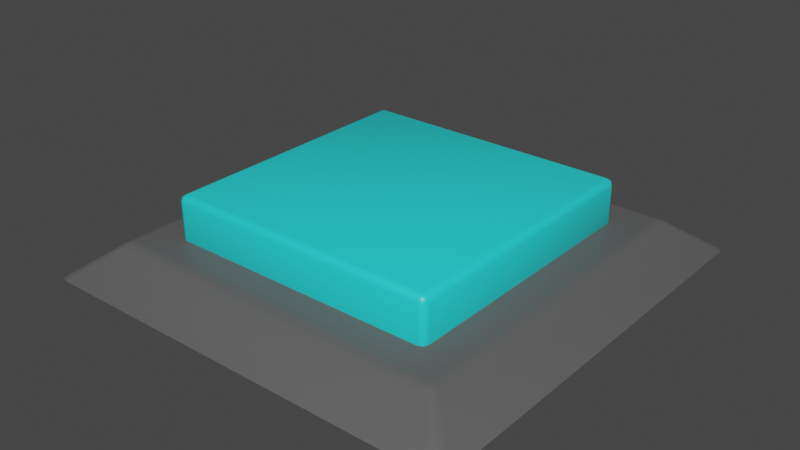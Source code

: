 # Source: Button.blend  (saved by Blender 2.90.8; exported with 4.5.12 LTS)
import bpy
from mathutils import Matrix  # noqa: F401  (used for matrix-valued properties, if any)

bpy.ops.wm.read_factory_settings(use_empty=True)
scene = bpy.context.scene
scene.name = 'Scene'

# ---- collections
col_collection = bpy.data.collections.new('Collection'); scene.collection.children.link(col_collection)

# ---- materials (node trees are filled in below, after node groups)
mat_blue = bpy.data.materials.new('Blue')
mat_blue.alpha_threshold = 0.0
mat_blue.use_transparent_shadow = False
mat_blue.line_color = (0.0, 0.0, 0.0, 1.0)
mat_darkgrey = bpy.data.materials.new('DarkGrey')
mat_darkgrey.use_transparent_shadow = False

# ---- material node trees
mat_blue.use_nodes = True; mat_blue.node_tree.nodes.clear()
_N = mat_blue.node_tree.nodes; _L = mat_blue.node_tree.links
n0 = _N.new('ShaderNodeOutputMaterial'); n0.name = 'Material Output'; n0.location = (300, 300)
n1 = _N.new('ShaderNodeBsdfPrincipled'); n1.name = 'Principled BSDF'; n1.location = (10, 300)
n1.distribution = 'GGX'
n1.subsurface_method = 'BURLEY'
n1.inputs[0].default_value = (0.02079, 0.7908, 0.8, 1.0)
n1.inputs[2].default_value = 0.4
n1.inputs[3].default_value = 1.45
n1.inputs[27].default_value = (0.0, 0.0, 0.0, 1.0)
n1.inputs[28].default_value = 1.0
_L.new(n1.outputs[0], n0.inputs[0])
n0.is_active_output = True
mat_darkgrey.use_nodes = True; mat_darkgrey.node_tree.nodes.clear()
_N = mat_darkgrey.node_tree.nodes; _L = mat_darkgrey.node_tree.links
n0 = _N.new('ShaderNodeBsdfPrincipled'); n0.name = 'Principled BSDF'; n0.location = (10, 300)
n0.distribution = 'GGX'
n0.subsurface_method = 'BURLEY'
n0.inputs[0].default_value = (0.1055, 0.1055, 0.1055, 1.0)
n0.inputs[3].default_value = 1.45
n0.inputs[27].default_value = (0.0, 0.0, 0.0, 1.0)
n0.inputs[28].default_value = 1.0
n1 = _N.new('ShaderNodeOutputMaterial'); n1.name = 'Material Output'; n1.location = (300, 300)
_L.new(n0.outputs[0], n1.inputs[0])
n1.is_active_output = True

# ---- world
world_world = bpy.data.worlds.new('World'); scene.world = world_world
world_world.use_nodes = True; world_world.node_tree.nodes.clear()
_N = world_world.node_tree.nodes; _L = world_world.node_tree.links
n0 = _N.new('ShaderNodeOutputWorld'); n0.name = 'World Output'; n0.location = (300, 300)
n1 = _N.new('ShaderNodeBackground'); n1.name = 'Background'; n1.location = (10, 300)
n1.inputs[0].default_value = (0.05088, 0.05088, 0.05088, 1.0)
_L.new(n1.outputs[0], n0.inputs[0])
n0.is_active_output = True
world_world.color = (0.05088, 0.05088, 0.05088)
world_world.use_sun_shadow = False
world_world.sun_shadow_jitter_overblur = 0.0

# ---- meshes
me_cube_001 = bpy.data.meshes.new('Cube.001')
me_cube_001.from_pydata([(-0.4, -0.4, -0.07425), (-0.4, -0.4, 0.07425), (-0.4, 0.4, -0.07425), (-0.4, 0.4, 0.07425), (0.4, -0.4, -0.07425), (0.4, -0.4, 0.07425), (0.4, 0.4, -0.07425), (0.4, 0.4, 0.07425)], [], [(0, 1, 3, 2), (2, 3, 7, 6), (6, 7, 5, 4), (4, 5, 1, 0), (2, 6, 4, 0), (7, 3, 1, 5)])
me_cube_001.polygons.foreach_set('use_smooth', [True] * 6)
_uv = me_cube_001.uv_layers.new(name='UVMap')
_uv.uv.foreach_set('vector', [0.375, 0.0, 0.625, 0.0, 0.625, 0.25, 0.375, 0.25, 0.375, 0.25, 0.625, 0.25, 0.625, 0.5, 0.375, 0.5, 0.375, 0.5, 0.625, 0.5, 0.625, 0.75, 0.375, 0.75, 0.375, 0.75, 0.625, 0.75, 0.625, 1.0, 0.375, 1.0, 0.125, 0.5, 0.375, 0.5, 0.375, 0.75, 0.125, 0.75, 0.625, 0.5, 0.875, 0.5, 0.875, 0.75, 0.625, 0.75])
me_cube_001.materials.append(mat_blue)
me_cube_001.use_remesh_fix_poles = True
me_cube_001.use_remesh_preserve_attributes = False
me_cube_001.use_mirror_vertex_groups = False
me_cube_001.update()
me_cube = bpy.data.meshes.new('Cube')
me_cube.from_pydata([(-0.6274, -0.6274, -1.118e-08), (-0.5, -0.5, 0.1), (-0.6274, 0.6274, -1.118e-08), (-0.5, 0.5, 0.1), (0.6274, -0.6274, -1.118e-08), (0.5, -0.5, 0.1), (0.6274, 0.6274, -1.118e-08), (0.5, 0.5, 0.1)], [], [(0, 1, 3, 2), (2, 3, 7, 6), (6, 7, 5, 4), (4, 5, 1, 0), (7, 3, 1, 5)])
me_cube.polygons.foreach_set('use_smooth', [True] * 5)
_uv = me_cube.uv_layers.new(name='UVMap')
_uv.uv.foreach_set('vector', [0.375, 0.0, 0.625, 0.0, 0.625, 0.25, 0.375, 0.25, 0.375, 0.25, 0.625, 0.25, 0.625, 0.5, 0.375, 0.5, 0.375, 0.5, 0.625, 0.5, 0.625, 0.75, 0.375, 0.75, 0.375, 0.75, 0.625, 0.75, 0.625, 1.0, 0.375, 1.0, 0.625, 0.5, 0.875, 0.5, 0.875, 0.75, 0.625, 0.75])
me_cube.materials.append(mat_darkgrey)
me_cube.use_remesh_fix_poles = True
me_cube.use_remesh_preserve_attributes = False
me_cube.use_mirror_vertex_groups = False
me_cube.update()

# ---- objects
ob_button = bpy.data.objects.new('Button', me_cube_001)
ob_buttonbase = bpy.data.objects.new('ButtonBase', me_cube)

# ---- transforms, parenting, visibility, modifiers, constraints
ob_button.location = (0.0, 0.0, 0.1508)
ob_button.lineart.crease_threshold = 0.0
_m = ob_button.modifiers.new('Bevel', 'BEVEL')
_m.width = 0.02
_m.width_pct = 0.02
_m.segments = 2
_m.limit_method = 'NONE'
ob_buttonbase.location = (0.0, 0.0, 0.0)
ob_buttonbase.lineart.crease_threshold = 0.0
_m = ob_buttonbase.modifiers.new('Bevel', 'BEVEL')
_m.width = 0.02
_m.width_pct = 0.02
_m.segments = 2
_m.limit_method = 'NONE'

# ---- collection membership
col_collection.objects.link(ob_button)
col_collection.objects.link(ob_buttonbase)

# ---- scene / render settings (as saved in the file)
scene.frame_start = 1; scene.frame_end = 250; scene.frame_set(1)
scene.render.engine = 'BLENDER_EEVEE_NEXT'
scene.cycles.use_denoising = False
scene.cycles.samples = 128
scene.cycles.sampling_pattern = 'TABULATED_SOBOL'
scene.cycles.use_adaptive_sampling = False
scene.cycles.use_light_tree = False
scene.view_settings.view_transform = 'Filmic'
bpy.context.view_layer.update()

# ---- added for rendering (the .blend has no active camera and no usable light): camera, sun
cam_auto = bpy.data.cameras.new('AutoCamera')
cam_auto.lens = 50.0
cam_auto.sensor_width = 36.0
cam_auto.clip_end = 1000.0
ob_auto_camera = bpy.data.objects.new('AutoCamera', cam_auto)
scene.collection.objects.link(ob_auto_camera)
ob_auto_camera.location = (1.65489, -1.98586, 1.43642)
ob_auto_camera.rotation_euler = (1.09748, -7.21219e-08, 0.694738)
scene.camera = ob_auto_camera
light_auto_sun = bpy.data.lights.new('AutoSun', 'SUN')
light_auto_sun.energy = 3.0
light_auto_sun.angle = 0.0523599
ob_auto_sun = bpy.data.objects.new('AutoSun', light_auto_sun)
scene.collection.objects.link(ob_auto_sun)
ob_auto_sun.rotation_euler = (0.872665, 0.174533, 0.523599)
bpy.context.view_layer.update()
